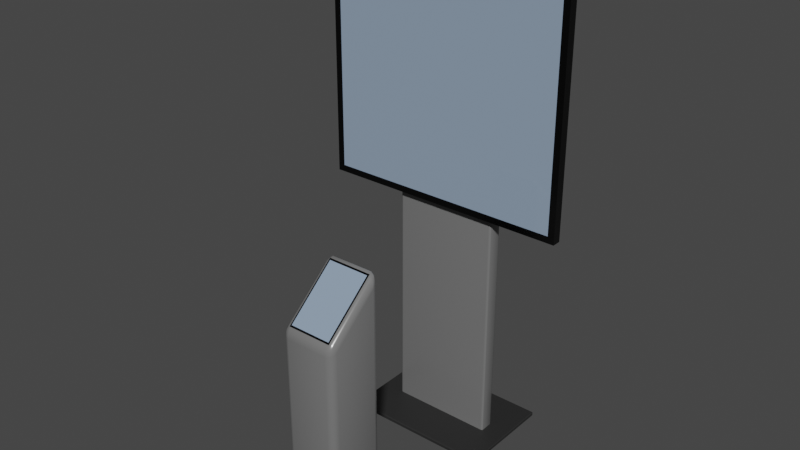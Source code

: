 # Source: display.blend  (saved by Blender 4.4.32; exported with 4.5.12 LTS)
import bpy
from mathutils import Matrix  # noqa: F401  (used for matrix-valued properties, if any)

bpy.ops.wm.read_factory_settings(use_empty=True)
scene = bpy.context.scene
scene.name = 'Scene'

# ---- collections
col_display = bpy.data.collections.new('Display'); scene.collection.children.link(col_display)

# ---- materials (node trees are filled in below, after node groups)
mat_stand = bpy.data.materials.new('Stand')
mat_stand.use_transparent_shadow = False
mat_black = bpy.data.materials.new('Black')
mat_black.use_transparent_shadow = False
mat_displayu = bpy.data.materials.new('DisplayU')
mat_displayu.use_transparent_shadow = False
mat_material = bpy.data.materials.new('Material')
mat_displayl = bpy.data.materials.new('DisplayL')
mat_displayl.use_transparent_shadow = False

# ---- material node trees
mat_stand.use_nodes = True; mat_stand.node_tree.nodes.clear()
_N = mat_stand.node_tree.nodes; _L = mat_stand.node_tree.links
n0 = _N.new('ShaderNodeBsdfPrincipled'); n0.name = 'Principled BSDF'; n0.location = (10, 300)
n0.distribution = 'GGX'
n0.subsurface_method = 'BURLEY'
n0.inputs[0].default_value = (0.1734, 0.1734, 0.1734, 1.0)
n0.inputs[2].default_value = 0.2
n0.inputs[3].default_value = 1.45
n0.inputs[27].default_value = (0.0, 0.0, 0.0, 1.0)
n0.inputs[28].default_value = 1.0
n1 = _N.new('ShaderNodeOutputMaterial'); n1.name = 'Material Output'; n1.location = (300, 300)
_L.new(n0.outputs[0], n1.inputs[0])
n1.is_active_output = True
mat_black.use_nodes = True; mat_black.node_tree.nodes.clear()
_N = mat_black.node_tree.nodes; _L = mat_black.node_tree.links
n0 = _N.new('ShaderNodeBsdfPrincipled'); n0.name = 'Principled BSDF'; n0.location = (10, 300)
n0.distribution = 'GGX'
n0.subsurface_method = 'BURLEY'
n0.inputs[0].default_value = (0.0, 0.0, 0.0, 1.0)
n0.inputs[2].default_value = 0.2
n0.inputs[3].default_value = 1.45
n0.inputs[27].default_value = (0.0, 0.0, 0.0, 1.0)
n0.inputs[28].default_value = 1.0
n1 = _N.new('ShaderNodeOutputMaterial'); n1.name = 'Material Output'; n1.location = (300, 300)
_L.new(n0.outputs[0], n1.inputs[0])
n1.is_active_output = True
mat_displayu.use_nodes = True; mat_displayu.node_tree.nodes.clear()
_N = mat_displayu.node_tree.nodes; _L = mat_displayu.node_tree.links
n0 = _N.new('ShaderNodeBsdfPrincipled'); n0.name = 'Principled BSDF'; n0.location = (10, 300)
n0.distribution = 'GGX'
n0.subsurface_method = 'BURLEY'
n0.inputs[0].default_value = (0.2676, 0.3536, 0.4705, 1.0)
n0.inputs[2].default_value = 0.0
n0.inputs[3].default_value = 1.45
n0.inputs[27].default_value = (0.0, 0.0, 0.0, 1.0)
n0.inputs[28].default_value = 1.0
n1 = _N.new('ShaderNodeOutputMaterial'); n1.name = 'Material Output'; n1.location = (300, 300)
_L.new(n0.outputs[0], n1.inputs[0])
n1.is_active_output = True
mat_material.use_nodes = True; mat_material.node_tree.nodes.clear()
_N = mat_material.node_tree.nodes; _L = mat_material.node_tree.links
n0 = _N.new('ShaderNodeBsdfPrincipled'); n0.name = 'Principled BSDF'; n0.location = (10, 300)
n0.inputs[0].default_value = (0.02079, 0.02079, 0.02079, 1.0)
n1 = _N.new('ShaderNodeOutputMaterial'); n1.name = 'Material Output'; n1.location = (300, 300)
_L.new(n0.outputs[0], n1.inputs[0])
n1.is_active_output = True
mat_displayl.use_nodes = True; mat_displayl.node_tree.nodes.clear()
_N = mat_displayl.node_tree.nodes; _L = mat_displayl.node_tree.links
n0 = _N.new('ShaderNodeBsdfPrincipled'); n0.name = 'Principled BSDF'; n0.location = (10, 300)
n0.distribution = 'GGX'
n0.subsurface_method = 'BURLEY'
n0.inputs[0].default_value = (0.2676, 0.3536, 0.4705, 1.0)
n0.inputs[2].default_value = 0.0
n0.inputs[3].default_value = 1.45
n0.inputs[27].default_value = (0.0, 0.0, 0.0, 1.0)
n0.inputs[28].default_value = 1.0
n1 = _N.new('ShaderNodeOutputMaterial'); n1.name = 'Material Output'; n1.location = (300, 300)
_L.new(n0.outputs[0], n1.inputs[0])
n1.is_active_output = True

# ---- world
world_world = bpy.data.worlds.new('World'); scene.world = world_world
world_world.use_nodes = True; world_world.node_tree.nodes.clear()
_N = world_world.node_tree.nodes; _L = world_world.node_tree.links
n0 = _N.new('ShaderNodeOutputWorld'); n0.name = 'World Output'; n0.location = (300, 300)
n1 = _N.new('ShaderNodeBackground'); n1.name = 'Background'; n1.location = (10, 300)
n1.inputs[0].default_value = (0.05088, 0.05088, 0.05088, 1.0)
_L.new(n1.outputs[0], n0.inputs[0])
n0.is_active_output = True
world_world.color = (0.05088, 0.05088, 0.05088)
world_world.use_sun_shadow = False
world_world.sun_shadow_jitter_overblur = 0.0

# ---- meshes
me_cube_002 = bpy.data.meshes.new('Cube.002')
me_cube_002.from_pydata([(-0.2138, -0.04969, -0.8803), (-0.2138, -0.04969, 0.8803), (-0.2138, 0.04969, -0.8803), (-0.2138, 0.04969, 0.8803), (0.2138, -0.04969, -0.8803), (0.2138, -0.04969, 0.8803), (0.2138, 0.04969, -0.8803), (0.2138, 0.04969, 0.8803)], [], [(0, 1, 3, 2), (2, 3, 7, 6), (6, 7, 5, 4), (4, 5, 1, 0), (2, 6, 4, 0), (7, 3, 1, 5)])
me_cube_002.polygons.foreach_set('use_smooth', [True] * 6)
_uv = me_cube_002.uv_layers.new(name='UVMap')
_uv.uv.foreach_set('vector', [0.375, 0.0, 0.625, 0.0, 0.625, 0.25, 0.375, 0.25, 0.375, 0.25, 0.625, 0.25, 0.625, 0.5, 0.375, 0.5, 0.375, 0.5, 0.625, 0.5, 0.625, 0.75, 0.375, 0.75, 0.375, 0.75, 0.625, 0.75, 0.625, 1.0, 0.375, 1.0, 0.125, 0.5, 0.375, 0.5, 0.375, 0.75, 0.125, 0.75, 0.625, 0.5, 0.875, 0.5, 0.875, 0.75, 0.625, 0.75])
_uv.active_render = True
_uv = me_cube_002.uv_layers.new(name='UVMap.001')
_uv.uv.foreach_set('vector', [0.375, 0.0, 0.625, 0.0, 0.625, 0.25, 0.375, 0.25, 0.375, 0.25, 0.625, 0.25, 0.625, 0.5, 0.375, 0.5, 0.375, 0.5, 0.625, 0.5, 0.625, 0.75, 0.375, 0.75, 0.375, 0.75, 0.625, 0.75, 0.625, 1.0, 0.375, 1.0, 0.125, 0.5, 0.375, 0.5, 0.375, 0.75, 0.125, 0.75, 0.625, 0.5, 0.875, 0.5, 0.875, 0.75, 0.625, 0.75])
me_cube_002.materials.append(mat_stand)
me_cube_002.use_remesh_fix_poles = True
me_cube_002.use_remesh_preserve_attributes = False
me_cube_002.use_mirror_vertex_groups = False
me_cube_002.update()
me_cube = bpy.data.meshes.new('Cube')
me_cube.from_pydata([(-0.4823, -0.01822, -0.4823), (-0.4823, -0.01822, 0.4823), (-0.5086, 0.01822, -0.5086), (-0.5086, 0.01822, 0.5086), (0.4823, -0.01822, -0.4823), (0.4823, -0.01822, 0.4823), (0.5086, 0.01822, -0.5086), (0.5086, 0.01822, 0.5086), (-0.5086, -0.01822, -0.5086), (-0.5086, -0.01822, 0.5086), (0.5086, -0.01822, 0.5086), (0.5086, -0.01822, -0.5086), (-0.4823, -0.01137, -0.4823), (-0.4823, -0.01137, 0.4823), (0.4823, -0.01137, 0.4823), (0.4823, -0.01137, -0.4823)], [], [(8, 9, 3, 2), (2, 3, 7, 6), (6, 7, 10, 11), (5, 1, 13, 14), (2, 6, 11, 8), (7, 3, 9, 10), (0, 1, 9, 8), (5, 4, 11, 10), (4, 0, 8, 11), (1, 5, 10, 9), (15, 14, 13, 12), (4, 5, 14, 15), (0, 4, 15, 12), (1, 0, 12, 13)])
_uv = me_cube.uv_layers.new(name='UVMap')
_uv.uv.foreach_set('vector', [0.375, 0.0, 0.625, 0.0, 0.625, 0.25, 0.375, 0.25, 0.375, 0.25, 0.625, 0.25, 0.625, 0.5, 0.375, 0.5, 0.375, 0.5, 0.625, 0.5, 0.625, 0.75, 0.375, 0.75, 0.6185, 0.7565, 0.6185, 0.9935, 0.6185, 0.9935, 0.6185, 0.7565, 0.125, 0.5, 0.375, 0.5, 0.375, 0.75, 0.125, 0.75, 0.625, 0.5, 0.875, 0.5, 0.875, 0.75, 0.625, 0.75, 0.3815, 0.9935, 0.6185, 0.9935, 0.625, 1.0, 0.375, 1.0, 0.6185, 0.7565, 0.3815, 0.7565, 0.375, 0.75, 0.625, 0.75, 0.3815, 0.7565, 0.3815, 0.9935, 0.375, 1.0, 0.375, 0.75, 0.6185, 0.9935, 0.6185, 0.7565, 0.625, 0.75, 0.625, 1.0, 0.3815, 0.7565, 0.6185, 0.7565, 0.6185, 0.9935, 0.3815, 0.9935, 0.3815, 0.7565, 0.6185, 0.7565, 0.6185, 0.7565, 0.3815, 0.7565, 0.3815, 0.9935, 0.3815, 0.7565, 0.3815, 0.7565, 0.3815, 0.9935, 0.6185, 0.9935, 0.3815, 0.9935, 0.3815, 0.9935, 0.6185, 0.9935])
me_cube.materials.append(mat_black)
me_cube.update()
me_cube_007 = bpy.data.meshes.new('Cube.007')
me_cube_007.from_pydata([(-0.4823, 0.0, -0.4823), (-0.4823, 0.0, 0.4823), (0.4823, 0.0, 0.4823), (0.4823, 0.0, -0.4823)], [], [(3, 2, 1, 0)])
_uv = me_cube_007.uv_layers.new(name='UVMap')
_uv.uv.foreach_set('vector', [1.0, 0.0, 1.0, 1.0, 0.0, 1.0, 0.0, 0.0])
me_cube_007.materials.append(mat_displayu)
me_cube_007.update()
me_cube_001 = bpy.data.meshes.new('Cube.001')
me_cube_001.from_pydata([(-0.2492, -0.08207, -0.007762), (-0.2492, -0.08207, 0.007762), (-0.2492, 0.08207, -0.007762), (-0.2492, 0.08207, 0.007762), (0.2492, -0.08207, -0.007762), (0.2492, -0.08207, 0.007762), (0.2492, 0.08207, -0.007762), (0.2492, 0.08207, 0.007762)], [], [(0, 1, 3, 2), (2, 3, 7, 6), (6, 7, 5, 4), (4, 5, 1, 0), (2, 6, 4, 0), (7, 3, 1, 5)])
_uv = me_cube_001.uv_layers.new(name='UVMap')
_uv.uv.foreach_set('vector', [0.375, 0.0, 0.625, 0.0, 0.625, 0.25, 0.375, 0.25, 0.375, 0.25, 0.625, 0.25, 0.625, 0.5, 0.375, 0.5, 0.375, 0.5, 0.625, 0.5, 0.625, 0.75, 0.375, 0.75, 0.375, 0.75, 0.625, 0.75, 0.625, 1.0, 0.375, 1.0, 0.125, 0.5, 0.375, 0.5, 0.375, 0.75, 0.125, 0.75, 0.625, 0.5, 0.875, 0.5, 0.875, 0.75, 0.625, 0.75])
me_cube_001.materials.append(mat_material)
me_cube_001.update()
me_cube_003 = bpy.data.meshes.new('Cube.003')
me_cube_003.from_pydata([(-0.1172, -0.1246, -0.3223), (-0.1172, -0.1246, 0.4424), (-0.1172, 0.1246, -0.3223), (-0.1172, 0.1246, 0.6541), (0.1172, -0.1246, -0.3223), (0.1172, -0.1246, 0.4424), (0.1172, 0.1246, -0.3223), (0.1172, 0.1246, 0.6541)], [], [(0, 1, 3, 2), (2, 3, 7, 6), (6, 7, 5, 4), (4, 5, 1, 0), (2, 6, 4, 0), (7, 3, 1, 5)])
me_cube_003.polygons.foreach_set('use_smooth', [True] * 6)
_uv = me_cube_003.uv_layers.new(name='UVMap')
_uv.uv.foreach_set('vector', [0.375, 0.0, 0.625, 0.0, 0.625, 0.25, 0.375, 0.25, 0.375, 0.25, 0.625, 0.25, 0.625, 0.5, 0.375, 0.5, 0.375, 0.5, 0.625, 0.5, 0.625, 0.75, 0.375, 0.75, 0.375, 0.75, 0.625, 0.75, 0.625, 1.0, 0.375, 1.0, 0.125, 0.5, 0.375, 0.5, 0.375, 0.75, 0.125, 0.75, 0.625, 0.5, 0.875, 0.5, 0.875, 0.75, 0.625, 0.75])
_uv.active_render = True
_uv = me_cube_003.uv_layers.new(name='UVMap.001')
_uv.uv.foreach_set('vector', [0.375, 0.0, 0.625, 0.0, 0.625, 0.25, 0.375, 0.25, 0.375, 0.25, 0.625, 0.25, 0.625, 0.5, 0.375, 0.5, 0.375, 0.5, 0.625, 0.5, 0.625, 0.75, 0.375, 0.75, 0.375, 0.75, 0.625, 0.75, 0.625, 1.0, 0.375, 1.0, 0.125, 0.5, 0.375, 0.5, 0.375, 0.75, 0.125, 0.75, 0.625, 0.5, 0.875, 0.5, 0.875, 0.75, 0.625, 0.75])
me_cube_003.materials.append(mat_stand)
me_cube_003.use_remesh_fix_poles = True
me_cube_003.use_remesh_preserve_attributes = False
me_cube_003.use_mirror_vertex_groups = False
me_cube_003.update()
me_cube_005 = bpy.data.meshes.new('Cube.005')
me_cube_005.from_pydata([(-0.4823, -0.01822, -0.4823), (-0.4823, -0.01822, 0.4823), (-0.5086, 0.01822, -0.5086), (-0.5086, 0.01822, 0.5086), (0.4823, -0.01822, -0.4823), (0.4823, -0.01822, 0.4823), (0.5086, 0.01822, -0.5086), (0.5086, 0.01822, 0.5086), (-0.5086, -0.01822, -0.5086), (-0.5086, -0.01822, 0.5086), (0.5086, -0.01822, 0.5086), (0.5086, -0.01822, -0.5086), (-0.4823, -0.01137, -0.4823), (-0.4823, -0.01137, 0.4823), (0.4823, -0.01137, 0.4823), (0.4823, -0.01137, -0.4823)], [], [(8, 9, 3, 2), (2, 3, 7, 6), (6, 7, 10, 11), (5, 1, 13, 14), (2, 6, 11, 8), (7, 3, 9, 10), (0, 1, 9, 8), (5, 4, 11, 10), (4, 0, 8, 11), (1, 5, 10, 9), (15, 14, 13, 12), (4, 5, 14, 15), (0, 4, 15, 12), (1, 0, 12, 13)])
_uv = me_cube_005.uv_layers.new(name='UVMap')
_uv.uv.foreach_set('vector', [0.375, 0.0, 0.625, 0.0, 0.625, 0.25, 0.375, 0.25, 0.375, 0.25, 0.625, 0.25, 0.625, 0.5, 0.375, 0.5, 0.375, 0.5, 0.625, 0.5, 0.625, 0.75, 0.375, 0.75, 0.6185, 0.7565, 0.6185, 0.9935, 0.6185, 0.9935, 0.6185, 0.7565, 0.125, 0.5, 0.375, 0.5, 0.375, 0.75, 0.125, 0.75, 0.625, 0.5, 0.875, 0.5, 0.875, 0.75, 0.625, 0.75, 0.3815, 0.9935, 0.6185, 0.9935, 0.625, 1.0, 0.375, 1.0, 0.6185, 0.7565, 0.3815, 0.7565, 0.375, 0.75, 0.625, 0.75, 0.3815, 0.7565, 0.3815, 0.9935, 0.375, 1.0, 0.375, 0.75, 0.6185, 0.9935, 0.6185, 0.7565, 0.625, 0.75, 0.625, 1.0, 0.3815, 0.7565, 0.6185, 0.7565, 0.6185, 0.9935, 0.3815, 0.9935, 0.3815, 0.7565, 0.6185, 0.7565, 0.6185, 0.7565, 0.3815, 0.7565, 0.3815, 0.9935, 0.3815, 0.7565, 0.3815, 0.7565, 0.3815, 0.9935, 0.6185, 0.9935, 0.3815, 0.9935, 0.3815, 0.9935, 0.6185, 0.9935])
me_cube_005.materials.append(mat_black)
me_cube_005.update()
me_cube_006 = bpy.data.meshes.new('Cube.006')
me_cube_006.from_pydata([(-0.4823, -0.1356, -0.4823), (-0.4823, -0.1356, 0.4823), (0.4823, -0.1356, 0.4823), (0.4823, -0.1356, -0.4823), (-0.4823, -0.1356, -0.1483), (0.4823, -0.1356, -0.1483)], [], [(5, 2, 1, 4), (3, 5, 4, 0)])
me_cube_006.polygons.foreach_set('material_index', [0, 1])
_uv = me_cube_006.uv_layers.new(name='UVMap')
_uv.uv.foreach_set('vector', [0.4421, 0.7565, 0.6185, 0.7565, 0.6185, 0.9935, 0.4421, 0.9935, 0.3815, 0.7565, 0.4421, 0.7565, 0.4421, 0.9935, 0.3815, 0.9935])
me_cube_006.materials.append(mat_displayu)
me_cube_006.materials.append(mat_displayl)
me_cube_006.update()

# ---- objects
ob_pillar_col = bpy.data.objects.new('Pillar-col', me_cube_002)
ob_display_col = bpy.data.objects.new('Display-col', me_cube)
ob_screen = bpy.data.objects.new('Screen', me_cube_007)
ob_cube = bpy.data.objects.new('Cube', me_cube_001)
ob_info_col = bpy.data.objects.new('Info-col', me_cube_003)
ob_infodisplay = bpy.data.objects.new('InfoDisplay', me_cube_005)
ob_infoscreen = bpy.data.objects.new('InfoScreen', me_cube_006)

# ---- transforms, parenting, visibility, modifiers, constraints
ob_pillar_col.location = (0.0, 0.03267, 0.8937)
ob_pillar_col.scale = (1.0, 0.6133, 1.0)
ob_pillar_col.lineart.crease_threshold = 0.0
_m = ob_pillar_col.modifiers.new('Bevel', 'BEVEL')
_m.width = 0.01
_m.width_pct = 0.01
_m.segments = 3
ob_display_col.location = (-5.119e-09, -0.01544, 1.5)
ob_screen.parent = ob_display_col
ob_screen.matrix_parent_inverse = Matrix(((1.0, -0.0, 0.0, 5.119e-09), (-0.0, 1.0, -0.0, 0.01544), (-0.0, 0.0, 1.0, -1.5), (-0.0, 0.0, -0.0, 1.0)))
ob_screen.location = (-5.119e-09, -0.03177, 1.5)
ob_screen.scale = (1.0, 0.3349, 1.0)
ob_cube.location = (0.0, 0.03267, 0.01344)
ob_cube.scale = (1.22, 2.511, 1.0)
_m = ob_cube.modifiers.new('Bevel', 'BEVEL')
_m.width = 0.002
_m.width_pct = 0.002
ob_info_col.location = (0.0, -0.6422, 0.3074)
ob_info_col.lineart.crease_threshold = 0.0
_m = ob_info_col.modifiers.new('Bevel', 'BEVEL')
_m.width = 0.03
_m.width_pct = 0.03
_m.segments = 3
ob_infodisplay.parent = ob_info_col
ob_infodisplay.matrix_parent_inverse = Matrix(((1.0, -0.0, -0.0, -0.0), (-0.0, 1.0, 0.0, 0.6422), (-0.0, -0.0, 1.0, -0.3074), (-0.0, 0.0, -0.0, 1.0)))
ob_infodisplay.location = (-5.119e-09, -0.6419, 0.8513)
ob_infodisplay.rotation_euler = (-0.8636, -0.0, 0.0)
ob_infodisplay.scale = (0.1797, 0.2537, 0.2749)
ob_infoscreen.parent = ob_infodisplay
ob_infoscreen.matrix_parent_inverse = Matrix(((5.565, -0.0, 0.0, 2.849e-08), (-0.0, 2.56, -2.996, 4.194), (-0.0, 2.765, 2.363, -0.2367), (-0.0, 0.0, -0.0, 1.0)))
ob_infoscreen.location = (-5.119e-09, -0.6224, 0.8285)
ob_infoscreen.rotation_euler = (-0.8636, 0.0, 0.0)
ob_infoscreen.scale = (0.1797, 0.2537, 0.2749)

# ---- collection membership
col_display.objects.link(ob_pillar_col)
col_display.objects.link(ob_display_col)
col_display.objects.link(ob_screen)
col_display.objects.link(ob_cube)
col_display.objects.link(ob_info_col)
col_display.objects.link(ob_infodisplay)
col_display.objects.link(ob_infoscreen)

# ---- scene / render settings (as saved in the file)
scene.frame_start = 1; scene.frame_end = 80; scene.frame_set(1)
scene.render.engine = 'BLENDER_EEVEE_NEXT'
scene.cycles.use_denoising = False
scene.cycles.samples = 128
scene.cycles.sampling_pattern = 'TABULATED_SOBOL'
scene.cycles.use_adaptive_sampling = False
scene.cycles.use_light_tree = False
scene.view_settings.view_transform = 'Filmic'
bpy.context.view_layer.update()

# ---- added for rendering (the .blend has no active camera and no usable light): camera, sun
cam_auto = bpy.data.cameras.new('AutoCamera')
cam_auto.lens = 50.0
cam_auto.sensor_width = 36.0
cam_auto.clip_end = 1000.0
ob_auto_camera = bpy.data.objects.new('AutoCamera', cam_auto)
scene.collection.objects.link(ob_auto_camera)
ob_auto_camera.location = (2.29271, -3.01527, 2.83105)
ob_auto_camera.rotation_euler = (1.09748, -7.21219e-08, 0.694738)
scene.camera = ob_auto_camera
light_auto_sun = bpy.data.lights.new('AutoSun', 'SUN')
light_auto_sun.energy = 3.0
light_auto_sun.angle = 0.0523599
ob_auto_sun = bpy.data.objects.new('AutoSun', light_auto_sun)
scene.collection.objects.link(ob_auto_sun)
ob_auto_sun.rotation_euler = (0.872665, 0.174533, 0.523599)
bpy.context.view_layer.update()
